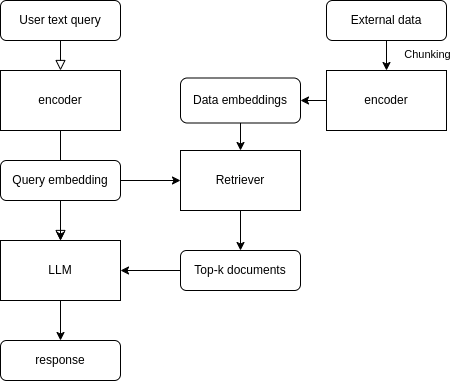

The diagram above was exported from draw.io. Its source (the exported page's mxGraphModel, read from the mxfile embedded in the PNG):
<mxGraphModel dx="786" dy="463" grid="1" gridSize="10" guides="1" tooltips="1" connect="1" arrows="1" fold="1" page="1" pageScale="1" pageWidth="827" pageHeight="1169" math="0" shadow="0">
  <root>
    <mxCell id="WIyWlLk6GJQsqaUBKTNV-0" />
    <mxCell id="WIyWlLk6GJQsqaUBKTNV-1" parent="WIyWlLk6GJQsqaUBKTNV-0" />
    <mxCell id="WIyWlLk6GJQsqaUBKTNV-2" value="" style="rounded=0;html=1;jettySize=auto;orthogonalLoop=1;fontSize=11;endArrow=block;endFill=0;endSize=8;strokeWidth=1;shadow=0;labelBackgroundColor=none;edgeStyle=orthogonalEdgeStyle;entryX=0.5;entryY=0;entryDx=0;entryDy=0;" parent="WIyWlLk6GJQsqaUBKTNV-1" source="X3xpcRZ04L_sFBoxvw3H-6" target="X3xpcRZ04L_sFBoxvw3H-0" edge="1">
      <mxGeometry relative="1" as="geometry">
        <mxPoint x="220" y="170" as="targetPoint" />
      </mxGeometry>
    </mxCell>
    <mxCell id="WIyWlLk6GJQsqaUBKTNV-3" value="User text query" style="rounded=1;whiteSpace=wrap;html=1;fontSize=12;glass=0;strokeWidth=1;shadow=0;" parent="WIyWlLk6GJQsqaUBKTNV-1" vertex="1">
      <mxGeometry x="160" y="20" width="120" height="40" as="geometry" />
    </mxCell>
    <mxCell id="X3xpcRZ04L_sFBoxvw3H-4" style="edgeStyle=orthogonalEdgeStyle;rounded=0;orthogonalLoop=1;jettySize=auto;html=1;" edge="1" parent="WIyWlLk6GJQsqaUBKTNV-1" source="X3xpcRZ04L_sFBoxvw3H-9" target="X3xpcRZ04L_sFBoxvw3H-0">
      <mxGeometry relative="1" as="geometry" />
    </mxCell>
    <mxCell id="X3xpcRZ04L_sFBoxvw3H-15" style="edgeStyle=orthogonalEdgeStyle;rounded=0;orthogonalLoop=1;jettySize=auto;html=1;entryX=1;entryY=0.5;entryDx=0;entryDy=0;" edge="1" parent="WIyWlLk6GJQsqaUBKTNV-1" source="WIyWlLk6GJQsqaUBKTNV-7" target="X3xpcRZ04L_sFBoxvw3H-0">
      <mxGeometry relative="1" as="geometry" />
    </mxCell>
    <mxCell id="WIyWlLk6GJQsqaUBKTNV-7" value="Top-k documents" style="rounded=1;whiteSpace=wrap;html=1;fontSize=12;glass=0;strokeWidth=1;shadow=0;" parent="WIyWlLk6GJQsqaUBKTNV-1" vertex="1">
      <mxGeometry x="340" y="270" width="120" height="40" as="geometry" />
    </mxCell>
    <mxCell id="WIyWlLk6GJQsqaUBKTNV-11" value="response" style="rounded=1;whiteSpace=wrap;html=1;fontSize=12;glass=0;strokeWidth=1;shadow=0;" parent="WIyWlLk6GJQsqaUBKTNV-1" vertex="1">
      <mxGeometry x="160" y="360" width="120" height="40" as="geometry" />
    </mxCell>
    <mxCell id="X3xpcRZ04L_sFBoxvw3H-5" style="edgeStyle=orthogonalEdgeStyle;rounded=0;orthogonalLoop=1;jettySize=auto;html=1;" edge="1" parent="WIyWlLk6GJQsqaUBKTNV-1" source="X3xpcRZ04L_sFBoxvw3H-0" target="WIyWlLk6GJQsqaUBKTNV-11">
      <mxGeometry relative="1" as="geometry" />
    </mxCell>
    <mxCell id="X3xpcRZ04L_sFBoxvw3H-0" value="LLM" style="rounded=0;whiteSpace=wrap;html=1;" vertex="1" parent="WIyWlLk6GJQsqaUBKTNV-1">
      <mxGeometry x="160" y="260" width="120" height="60" as="geometry" />
    </mxCell>
    <mxCell id="X3xpcRZ04L_sFBoxvw3H-3" style="edgeStyle=orthogonalEdgeStyle;rounded=0;orthogonalLoop=1;jettySize=auto;html=1;exitX=0.5;exitY=1;exitDx=0;exitDy=0;entryX=0.5;entryY=0;entryDx=0;entryDy=0;" edge="1" parent="WIyWlLk6GJQsqaUBKTNV-1" source="X3xpcRZ04L_sFBoxvw3H-1" target="WIyWlLk6GJQsqaUBKTNV-7">
      <mxGeometry relative="1" as="geometry" />
    </mxCell>
    <mxCell id="X3xpcRZ04L_sFBoxvw3H-1" value="Retriever" style="rounded=0;whiteSpace=wrap;html=1;" vertex="1" parent="WIyWlLk6GJQsqaUBKTNV-1">
      <mxGeometry x="340" y="170" width="120" height="60" as="geometry" />
    </mxCell>
    <mxCell id="X3xpcRZ04L_sFBoxvw3H-7" value="" style="rounded=0;html=1;jettySize=auto;orthogonalLoop=1;fontSize=11;endArrow=block;endFill=0;endSize=8;strokeWidth=1;shadow=0;labelBackgroundColor=none;edgeStyle=orthogonalEdgeStyle;entryX=0.5;entryY=0;entryDx=0;entryDy=0;" edge="1" parent="WIyWlLk6GJQsqaUBKTNV-1" source="WIyWlLk6GJQsqaUBKTNV-3" target="X3xpcRZ04L_sFBoxvw3H-6">
      <mxGeometry relative="1" as="geometry">
        <mxPoint x="220" y="120" as="sourcePoint" />
        <mxPoint x="220" y="230" as="targetPoint" />
      </mxGeometry>
    </mxCell>
    <mxCell id="X3xpcRZ04L_sFBoxvw3H-6" value="encoder" style="rounded=0;whiteSpace=wrap;html=1;" vertex="1" parent="WIyWlLk6GJQsqaUBKTNV-1">
      <mxGeometry x="160" y="90" width="120" height="60" as="geometry" />
    </mxCell>
    <mxCell id="X3xpcRZ04L_sFBoxvw3H-14" style="edgeStyle=orthogonalEdgeStyle;rounded=0;orthogonalLoop=1;jettySize=auto;html=1;entryX=0;entryY=0.5;entryDx=0;entryDy=0;" edge="1" parent="WIyWlLk6GJQsqaUBKTNV-1" source="X3xpcRZ04L_sFBoxvw3H-9" target="X3xpcRZ04L_sFBoxvw3H-1">
      <mxGeometry relative="1" as="geometry" />
    </mxCell>
    <mxCell id="X3xpcRZ04L_sFBoxvw3H-9" value="Query embedding" style="rounded=1;whiteSpace=wrap;html=1;" vertex="1" parent="WIyWlLk6GJQsqaUBKTNV-1">
      <mxGeometry x="160" y="180" width="120" height="40" as="geometry" />
    </mxCell>
    <mxCell id="X3xpcRZ04L_sFBoxvw3H-11" value="External data" style="rounded=1;whiteSpace=wrap;html=1;" vertex="1" parent="WIyWlLk6GJQsqaUBKTNV-1">
      <mxGeometry x="486" y="20" width="120" height="40" as="geometry" />
    </mxCell>
    <mxCell id="X3xpcRZ04L_sFBoxvw3H-17" value="" style="edgeStyle=orthogonalEdgeStyle;rounded=0;orthogonalLoop=1;jettySize=auto;html=1;exitX=0.5;exitY=1;exitDx=0;exitDy=0;entryX=0.5;entryY=0;entryDx=0;entryDy=0;" edge="1" parent="WIyWlLk6GJQsqaUBKTNV-1" source="X3xpcRZ04L_sFBoxvw3H-11" target="X3xpcRZ04L_sFBoxvw3H-16">
      <mxGeometry relative="1" as="geometry">
        <mxPoint x="426" y="60" as="sourcePoint" />
        <mxPoint x="426" y="170" as="targetPoint" />
      </mxGeometry>
    </mxCell>
    <mxCell id="X3xpcRZ04L_sFBoxvw3H-19" value="Chunking&lt;div&gt;&lt;br&gt;&lt;/div&gt;" style="edgeLabel;html=1;align=center;verticalAlign=middle;resizable=0;points=[];" vertex="1" connectable="0" parent="X3xpcRZ04L_sFBoxvw3H-17">
      <mxGeometry x="-0.219" y="-2" relative="1" as="geometry">
        <mxPoint x="42" y="8" as="offset" />
      </mxGeometry>
    </mxCell>
    <mxCell id="X3xpcRZ04L_sFBoxvw3H-20" style="edgeStyle=orthogonalEdgeStyle;rounded=0;orthogonalLoop=1;jettySize=auto;html=1;entryX=1;entryY=0.5;entryDx=0;entryDy=0;" edge="1" parent="WIyWlLk6GJQsqaUBKTNV-1" source="X3xpcRZ04L_sFBoxvw3H-16" target="X3xpcRZ04L_sFBoxvw3H-18">
      <mxGeometry relative="1" as="geometry" />
    </mxCell>
    <mxCell id="X3xpcRZ04L_sFBoxvw3H-16" value="encoder" style="rounded=0;whiteSpace=wrap;html=1;" vertex="1" parent="WIyWlLk6GJQsqaUBKTNV-1">
      <mxGeometry x="486" y="90" width="120" height="60" as="geometry" />
    </mxCell>
    <mxCell id="X3xpcRZ04L_sFBoxvw3H-21" style="edgeStyle=orthogonalEdgeStyle;rounded=0;orthogonalLoop=1;jettySize=auto;html=1;exitX=0.5;exitY=1;exitDx=0;exitDy=0;entryX=0.5;entryY=0;entryDx=0;entryDy=0;" edge="1" parent="WIyWlLk6GJQsqaUBKTNV-1" source="X3xpcRZ04L_sFBoxvw3H-18" target="X3xpcRZ04L_sFBoxvw3H-1">
      <mxGeometry relative="1" as="geometry" />
    </mxCell>
    <mxCell id="X3xpcRZ04L_sFBoxvw3H-18" value="Data embeddings" style="rounded=1;whiteSpace=wrap;html=1;" vertex="1" parent="WIyWlLk6GJQsqaUBKTNV-1">
      <mxGeometry x="340" y="97.5" width="120" height="45" as="geometry" />
    </mxCell>
  </root>
</mxGraphModel>